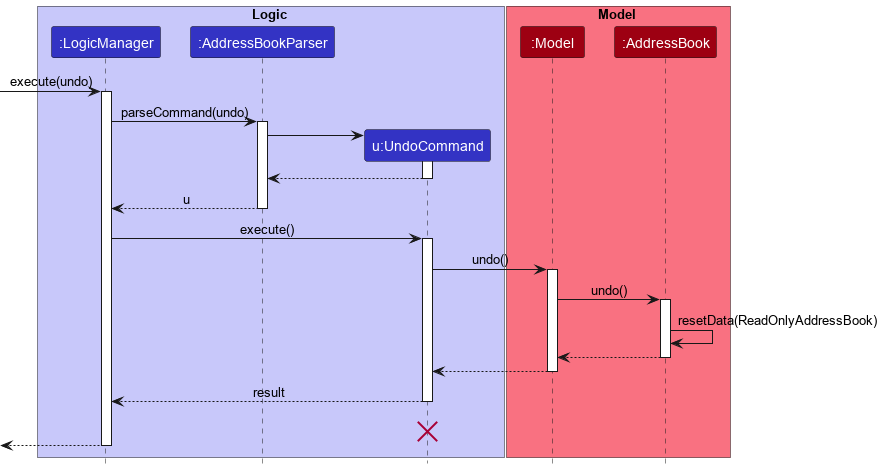

The diagram above was rendered by PlantUML. Its source (embedded in the PNG):
@startuml
!include style.puml

box Logic LOGIC_COLOR_T1
participant ":LogicManager" as LogicManager LOGIC_COLOR
participant ":AddressBookParser" as AddressBookParser LOGIC_COLOR
participant "u:UndoCommand" as UndoCommand LOGIC_COLOR
end box

box Model MODEL_COLOR_T1
participant ":Model" as Model MODEL_COLOR
participant ":AddressBook" as AddressBook MODEL_COLOR
end box
[-> LogicManager : execute(undo)
activate LogicManager

LogicManager -> AddressBookParser : parseCommand(undo)
activate AddressBookParser

create UndoCommand
AddressBookParser -> UndoCommand
activate UndoCommand

UndoCommand --> AddressBookParser
deactivate UndoCommand

AddressBookParser --> LogicManager : u
deactivate AddressBookParser

LogicManager -> UndoCommand : execute()
activate UndoCommand

UndoCommand -> Model : undo()
activate Model

Model -> AddressBook : undo()
activate AddressBook

AddressBook -> AddressBook :resetData(ReadOnlyAddressBook)
AddressBook --> Model :
deactivate AddressBook

Model --> UndoCommand
deactivate Model

UndoCommand --> LogicManager : result
deactivate UndoCommand
UndoCommand -[hidden]-> LogicManager : result
destroy UndoCommand

[<--LogicManager
deactivate LogicManager
@enduml